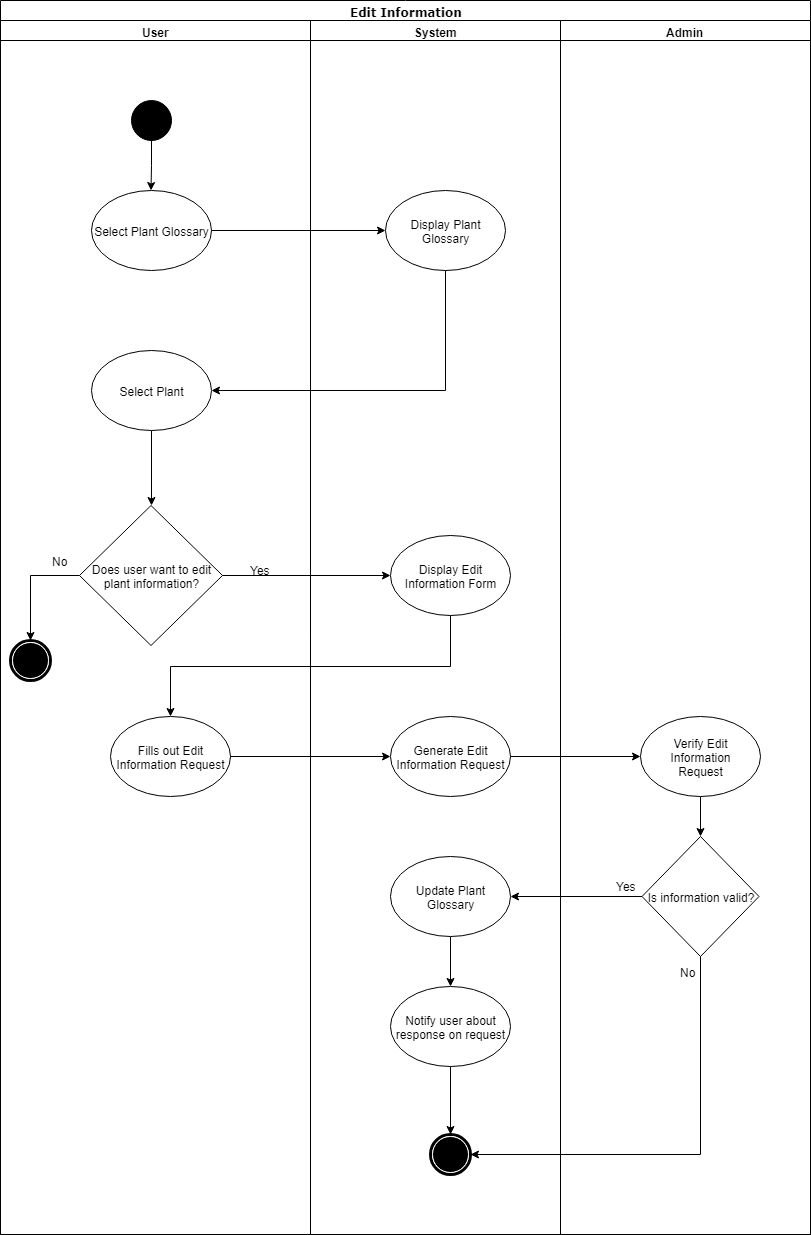

The diagram above was exported from draw.io. Its source (the exported page's mxGraphModel, read from the mxfile embedded in the PNG):
<mxGraphModel dx="1607" dy="849" grid="1" gridSize="10" guides="1" tooltips="1" connect="1" arrows="1" fold="1" page="1" pageScale="1" pageWidth="850" pageHeight="1100" background="#ffffff" math="0" shadow="0">
  <root>
    <mxCell id="0" />
    <mxCell id="1" parent="0" />
    <mxCell id="1c1d494c118603dd-1" value="Edit Information" style="swimlane;html=1;childLayout=stackLayout;startSize=20;rounded=0;shadow=0;comic=0;labelBackgroundColor=none;strokeColor=#000000;strokeWidth=1;fillColor=#ffffff;fontFamily=Verdana;fontSize=12;fontColor=#000000;align=center;" parent="1" vertex="1">
      <mxGeometry x="40" y="16" width="810" height="1234" as="geometry" />
    </mxCell>
    <mxCell id="1c1d494c118603dd-3" value="User" style="swimlane;html=1;startSize=20;" parent="1c1d494c118603dd-1" vertex="1">
      <mxGeometry y="20" width="310" height="1214" as="geometry" />
    </mxCell>
    <mxCell id="5Q3jboiVwvtn0feDg4gQ-7" style="edgeStyle=orthogonalEdgeStyle;rounded=0;orthogonalLoop=1;jettySize=auto;html=1;exitX=0.5;exitY=1;exitDx=0;exitDy=0;" parent="1c1d494c118603dd-3" source="5Q3jboiVwvtn0feDg4gQ-6" target="5Q3jboiVwvtn0feDg4gQ-2" edge="1">
      <mxGeometry relative="1" as="geometry" />
    </mxCell>
    <mxCell id="5Q3jboiVwvtn0feDg4gQ-6" value="" style="ellipse;whiteSpace=wrap;html=1;rounded=0;shadow=0;comic=0;labelBackgroundColor=none;strokeColor=#000000;strokeWidth=1;fillColor=#000000;fontFamily=Verdana;fontSize=12;fontColor=#000000;align=center;" parent="1c1d494c118603dd-3" vertex="1">
      <mxGeometry x="130.5" y="80" width="40" height="40" as="geometry" />
    </mxCell>
    <mxCell id="5Q3jboiVwvtn0feDg4gQ-2" value="Select Plant Glossary" style="ellipse;whiteSpace=wrap;html=1;" parent="1c1d494c118603dd-3" vertex="1">
      <mxGeometry x="90.5" y="170" width="120" height="80" as="geometry" />
    </mxCell>
    <mxCell id="5Q3jboiVwvtn0feDg4gQ-19" style="edgeStyle=orthogonalEdgeStyle;rounded=0;orthogonalLoop=1;jettySize=auto;html=1;exitX=0;exitY=0.5;exitDx=0;exitDy=0;entryX=0.5;entryY=0;entryDx=0;entryDy=0;" parent="1c1d494c118603dd-3" source="5Q3jboiVwvtn0feDg4gQ-1" target="60571a20871a0731-5" edge="1">
      <mxGeometry relative="1" as="geometry" />
    </mxCell>
    <mxCell id="5Q3jboiVwvtn0feDg4gQ-1" value="Does user want to edit&lt;br&gt;plant information?&lt;br&gt;" style="rhombus;whiteSpace=wrap;html=1;" parent="1c1d494c118603dd-3" vertex="1">
      <mxGeometry x="79" y="485" width="143" height="140" as="geometry" />
    </mxCell>
    <mxCell id="60571a20871a0731-5" value="" style="shape=mxgraph.bpmn.shape;html=1;verticalLabelPosition=bottom;labelBackgroundColor=#ffffff;verticalAlign=top;perimeter=ellipsePerimeter;outline=end;symbol=terminate;rounded=0;shadow=0;comic=0;strokeColor=#000000;strokeWidth=1;fillColor=#ffffff;fontFamily=Verdana;fontSize=12;fontColor=#000000;align=center;" parent="1c1d494c118603dd-3" vertex="1">
      <mxGeometry x="10" y="620" width="40" height="40" as="geometry" />
    </mxCell>
    <mxCell id="5Q3jboiVwvtn0feDg4gQ-23" value="Fills out Edit Information Request" style="ellipse;whiteSpace=wrap;html=1;" parent="1c1d494c118603dd-3" vertex="1">
      <mxGeometry x="110" y="696" width="120" height="80" as="geometry" />
    </mxCell>
    <mxCell id="5Q3jboiVwvtn0feDg4gQ-20" value="No" style="text;html=1;resizable=0;points=[];autosize=1;align=left;verticalAlign=top;spacingTop=-4;" parent="1c1d494c118603dd-3" vertex="1">
      <mxGeometry x="50" y="532" width="30" height="10" as="geometry" />
    </mxCell>
    <mxCell id="hpSaTrbZFJvwF_p5EWwm-3" style="edgeStyle=orthogonalEdgeStyle;rounded=0;orthogonalLoop=1;jettySize=auto;html=1;exitX=0.5;exitY=1;exitDx=0;exitDy=0;entryX=0.5;entryY=0;entryDx=0;entryDy=0;" parent="1c1d494c118603dd-3" source="hpSaTrbZFJvwF_p5EWwm-1" target="5Q3jboiVwvtn0feDg4gQ-1" edge="1">
      <mxGeometry relative="1" as="geometry" />
    </mxCell>
    <mxCell id="hpSaTrbZFJvwF_p5EWwm-1" value="Select Plant" style="ellipse;whiteSpace=wrap;html=1;" parent="1c1d494c118603dd-3" vertex="1">
      <mxGeometry x="90.5" y="330" width="120" height="80" as="geometry" />
    </mxCell>
    <mxCell id="5Q3jboiVwvtn0feDg4gQ-22" style="edgeStyle=orthogonalEdgeStyle;rounded=0;orthogonalLoop=1;jettySize=auto;html=1;exitX=1;exitY=0.5;exitDx=0;exitDy=0;entryX=0;entryY=0.5;entryDx=0;entryDy=0;" parent="1c1d494c118603dd-1" source="5Q3jboiVwvtn0feDg4gQ-1" target="5Q3jboiVwvtn0feDg4gQ-21" edge="1">
      <mxGeometry relative="1" as="geometry" />
    </mxCell>
    <mxCell id="5Q3jboiVwvtn0feDg4gQ-25" style="edgeStyle=orthogonalEdgeStyle;rounded=0;orthogonalLoop=1;jettySize=auto;html=1;exitX=0.5;exitY=1;exitDx=0;exitDy=0;" parent="1c1d494c118603dd-1" source="5Q3jboiVwvtn0feDg4gQ-21" target="5Q3jboiVwvtn0feDg4gQ-23" edge="1">
      <mxGeometry relative="1" as="geometry" />
    </mxCell>
    <mxCell id="5Q3jboiVwvtn0feDg4gQ-27" style="edgeStyle=orthogonalEdgeStyle;rounded=0;orthogonalLoop=1;jettySize=auto;html=1;exitX=1;exitY=0.5;exitDx=0;exitDy=0;entryX=0;entryY=0.5;entryDx=0;entryDy=0;" parent="1c1d494c118603dd-1" source="5Q3jboiVwvtn0feDg4gQ-23" target="5Q3jboiVwvtn0feDg4gQ-26" edge="1">
      <mxGeometry relative="1" as="geometry" />
    </mxCell>
    <mxCell id="5Q3jboiVwvtn0feDg4gQ-29" style="edgeStyle=orthogonalEdgeStyle;rounded=0;orthogonalLoop=1;jettySize=auto;html=1;exitX=1;exitY=0.5;exitDx=0;exitDy=0;" parent="1c1d494c118603dd-1" source="5Q3jboiVwvtn0feDg4gQ-26" target="5Q3jboiVwvtn0feDg4gQ-28" edge="1">
      <mxGeometry relative="1" as="geometry" />
    </mxCell>
    <mxCell id="5Q3jboiVwvtn0feDg4gQ-33" style="edgeStyle=orthogonalEdgeStyle;rounded=0;orthogonalLoop=1;jettySize=auto;html=1;exitX=0;exitY=0.5;exitDx=0;exitDy=0;entryX=1;entryY=0.5;entryDx=0;entryDy=0;" parent="1c1d494c118603dd-1" source="5Q3jboiVwvtn0feDg4gQ-30" target="5Q3jboiVwvtn0feDg4gQ-32" edge="1">
      <mxGeometry relative="1" as="geometry" />
    </mxCell>
    <mxCell id="1c1d494c118603dd-4" value="System" style="swimlane;html=1;startSize=20;" parent="1c1d494c118603dd-1" vertex="1">
      <mxGeometry x="310" y="20" width="250" height="1214" as="geometry" />
    </mxCell>
    <mxCell id="5Q3jboiVwvtn0feDg4gQ-15" value="Display Plant Glossary" style="ellipse;whiteSpace=wrap;html=1;" parent="1c1d494c118603dd-4" vertex="1">
      <mxGeometry x="75" y="170" width="120" height="80" as="geometry" />
    </mxCell>
    <mxCell id="5Q3jboiVwvtn0feDg4gQ-21" value="Display Edit Information Form" style="ellipse;whiteSpace=wrap;html=1;" parent="1c1d494c118603dd-4" vertex="1">
      <mxGeometry x="80" y="515" width="120" height="80" as="geometry" />
    </mxCell>
    <mxCell id="5Q3jboiVwvtn0feDg4gQ-26" value="Generate Edit Information Request" style="ellipse;whiteSpace=wrap;html=1;" parent="1c1d494c118603dd-4" vertex="1">
      <mxGeometry x="80" y="696" width="120" height="80" as="geometry" />
    </mxCell>
    <mxCell id="5Q3jboiVwvtn0feDg4gQ-61" style="edgeStyle=orthogonalEdgeStyle;rounded=0;orthogonalLoop=1;jettySize=auto;html=1;exitX=0.5;exitY=1;exitDx=0;exitDy=0;entryX=0.5;entryY=0;entryDx=0;entryDy=0;" parent="1c1d494c118603dd-4" source="5Q3jboiVwvtn0feDg4gQ-32" target="5Q3jboiVwvtn0feDg4gQ-60" edge="1">
      <mxGeometry relative="1" as="geometry" />
    </mxCell>
    <mxCell id="5Q3jboiVwvtn0feDg4gQ-32" value="Update Plant Glossary" style="ellipse;whiteSpace=wrap;html=1;" parent="1c1d494c118603dd-4" vertex="1">
      <mxGeometry x="80" y="836" width="120" height="80" as="geometry" />
    </mxCell>
    <mxCell id="hpSaTrbZFJvwF_p5EWwm-5" style="edgeStyle=orthogonalEdgeStyle;rounded=0;orthogonalLoop=1;jettySize=auto;html=1;exitX=0.5;exitY=1;exitDx=0;exitDy=0;" parent="1c1d494c118603dd-4" source="5Q3jboiVwvtn0feDg4gQ-60" target="5Q3jboiVwvtn0feDg4gQ-65" edge="1">
      <mxGeometry relative="1" as="geometry" />
    </mxCell>
    <mxCell id="5Q3jboiVwvtn0feDg4gQ-60" value="Notify user about response on request" style="ellipse;whiteSpace=wrap;html=1;" parent="1c1d494c118603dd-4" vertex="1">
      <mxGeometry x="80" y="966" width="120" height="80" as="geometry" />
    </mxCell>
    <mxCell id="5Q3jboiVwvtn0feDg4gQ-65" value="" style="shape=mxgraph.bpmn.shape;html=1;verticalLabelPosition=bottom;labelBackgroundColor=#ffffff;verticalAlign=top;perimeter=ellipsePerimeter;outline=end;symbol=terminate;rounded=0;shadow=0;comic=0;strokeColor=#000000;strokeWidth=1;fillColor=#ffffff;fontFamily=Verdana;fontSize=12;fontColor=#000000;align=center;" parent="1c1d494c118603dd-4" vertex="1">
      <mxGeometry x="120" y="1114" width="40" height="40" as="geometry" />
    </mxCell>
    <mxCell id="5Q3jboiVwvtn0feDg4gQ-3" value="Admin" style="swimlane;html=1;startSize=20;" parent="1c1d494c118603dd-1" vertex="1">
      <mxGeometry x="560" y="20" width="250" height="1214" as="geometry" />
    </mxCell>
    <mxCell id="5Q3jboiVwvtn0feDg4gQ-31" style="edgeStyle=orthogonalEdgeStyle;rounded=0;orthogonalLoop=1;jettySize=auto;html=1;exitX=0.5;exitY=1;exitDx=0;exitDy=0;entryX=0.5;entryY=0;entryDx=0;entryDy=0;" parent="5Q3jboiVwvtn0feDg4gQ-3" source="5Q3jboiVwvtn0feDg4gQ-28" target="5Q3jboiVwvtn0feDg4gQ-30" edge="1">
      <mxGeometry relative="1" as="geometry" />
    </mxCell>
    <mxCell id="5Q3jboiVwvtn0feDg4gQ-28" value="Verify Edit Information&lt;br&gt;Request&lt;br&gt;" style="ellipse;whiteSpace=wrap;html=1;" parent="5Q3jboiVwvtn0feDg4gQ-3" vertex="1">
      <mxGeometry x="80" y="696" width="120" height="80" as="geometry" />
    </mxCell>
    <mxCell id="5Q3jboiVwvtn0feDg4gQ-30" value="Is information valid?&lt;br&gt;" style="rhombus;whiteSpace=wrap;html=1;" parent="5Q3jboiVwvtn0feDg4gQ-3" vertex="1">
      <mxGeometry x="81.5" y="816" width="117" height="120" as="geometry" />
    </mxCell>
    <mxCell id="5Q3jboiVwvtn0feDg4gQ-16" style="edgeStyle=orthogonalEdgeStyle;rounded=0;orthogonalLoop=1;jettySize=auto;html=1;exitX=1;exitY=0.5;exitDx=0;exitDy=0;entryX=0;entryY=0.5;entryDx=0;entryDy=0;" parent="1c1d494c118603dd-1" source="5Q3jboiVwvtn0feDg4gQ-2" target="5Q3jboiVwvtn0feDg4gQ-15" edge="1">
      <mxGeometry relative="1" as="geometry" />
    </mxCell>
    <mxCell id="hpSaTrbZFJvwF_p5EWwm-2" style="edgeStyle=orthogonalEdgeStyle;rounded=0;orthogonalLoop=1;jettySize=auto;html=1;exitX=0.5;exitY=1;exitDx=0;exitDy=0;entryX=1;entryY=0.5;entryDx=0;entryDy=0;" parent="1c1d494c118603dd-1" source="5Q3jboiVwvtn0feDg4gQ-15" target="hpSaTrbZFJvwF_p5EWwm-1" edge="1">
      <mxGeometry relative="1" as="geometry" />
    </mxCell>
    <mxCell id="hpSaTrbZFJvwF_p5EWwm-4" style="edgeStyle=orthogonalEdgeStyle;rounded=0;orthogonalLoop=1;jettySize=auto;html=1;exitX=0.5;exitY=1;exitDx=0;exitDy=0;entryX=1;entryY=0.5;entryDx=0;entryDy=0;" parent="1c1d494c118603dd-1" source="5Q3jboiVwvtn0feDg4gQ-30" target="5Q3jboiVwvtn0feDg4gQ-65" edge="1">
      <mxGeometry relative="1" as="geometry" />
    </mxCell>
    <mxCell id="5Q3jboiVwvtn0feDg4gQ-24" value="Yes" style="text;html=1;resizable=0;points=[];autosize=1;align=left;verticalAlign=top;spacingTop=-4;" parent="1" vertex="1">
      <mxGeometry x="288" y="577" width="40" height="10" as="geometry" />
    </mxCell>
    <mxCell id="5Q3jboiVwvtn0feDg4gQ-64" value="Yes" style="text;html=1;resizable=0;points=[];autosize=1;align=left;verticalAlign=top;spacingTop=-4;" parent="1" vertex="1">
      <mxGeometry x="654" y="893" width="40" height="10" as="geometry" />
    </mxCell>
    <mxCell id="5Q3jboiVwvtn0feDg4gQ-68" value="No" style="text;html=1;resizable=0;points=[];autosize=1;align=left;verticalAlign=top;spacingTop=-4;" parent="1" vertex="1">
      <mxGeometry x="718" y="979" width="30" height="10" as="geometry" />
    </mxCell>
  </root>
</mxGraphModel>